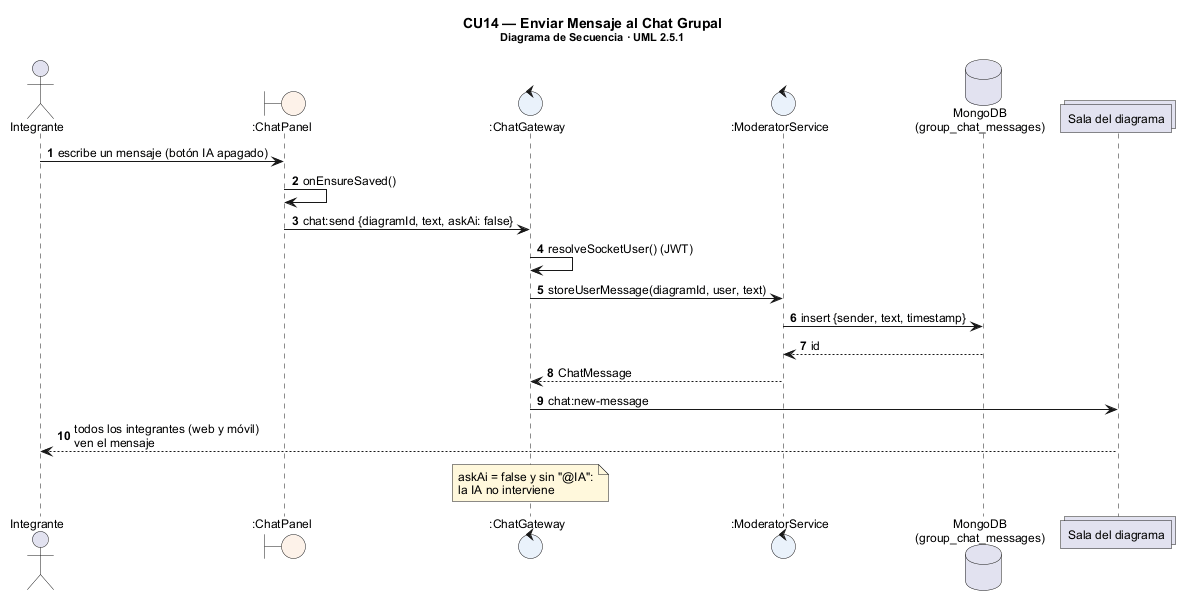

The diagram above was rendered by PlantUML. Its source (embedded in the PNG):
@startuml seq_cu14
!include _seq.iuml
title CU14 — Enviar Mensaje al Chat Grupal\n<size:11>Diagrama de Secuencia · UML 2.5.1</size>
actor Integrante as A
boundary ":ChatPanel" as B
control ":ChatGateway" as G
control ":ModeratorService" as M
database "MongoDB\n(group_chat_messages)" as DB
collections "Sala del diagrama" as R
A -> B : escribe un mensaje (botón IA apagado)
B -> B : onEnsureSaved()
B -> G : chat:send {diagramId, text, askAi: false}
G -> G : resolveSocketUser() (JWT)
G -> M : storeUserMessage(diagramId, user, text)
M -> DB : insert {sender, text, timestamp}
DB --> M : id
M --> G : ChatMessage
G -> R : chat:new-message
R --> A : todos los integrantes (web y móvil)\nven el mensaje
note over G : askAi = false y sin "@IA":\nla IA no interviene
@enduml